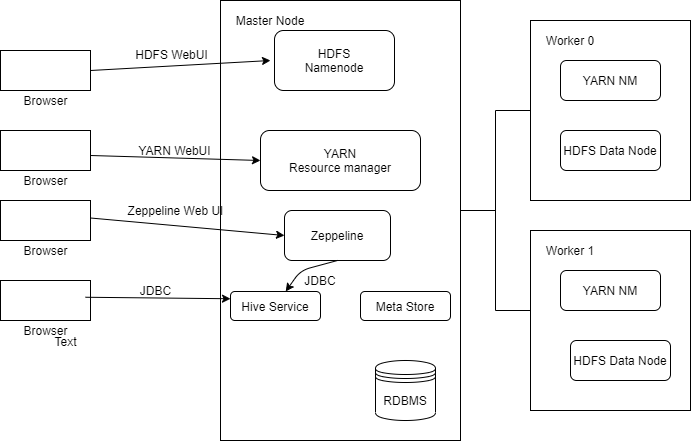

The diagram above was exported from draw.io. Its source (the exported page's mxGraphModel, read from the mxfile embedded in the PNG):
<mxGraphModel dx="1038" dy="548" grid="1" gridSize="10" guides="1" tooltips="1" connect="1" arrows="1" fold="1" page="1" pageScale="1" pageWidth="827" pageHeight="1169" math="0" shadow="0">
  <root>
    <mxCell id="0" />
    <mxCell id="1" parent="0" />
    <mxCell id="qDsh0hY7REjjJ3RPdSRY-36" value="" style="rounded=0;whiteSpace=wrap;html=1;" vertex="1" parent="1">
      <mxGeometry x="300" y="60" width="240" height="440" as="geometry" />
    </mxCell>
    <mxCell id="qDsh0hY7REjjJ3RPdSRY-1" value="" style="rounded=0;whiteSpace=wrap;html=1;" vertex="1" parent="1">
      <mxGeometry x="80" y="110" width="90" height="40" as="geometry" />
    </mxCell>
    <mxCell id="qDsh0hY7REjjJ3RPdSRY-3" value="Browser" style="text;html=1;align=center;verticalAlign=middle;resizable=0;points=[];autosize=1;" vertex="1" parent="1">
      <mxGeometry x="95" y="150" width="60" height="20" as="geometry" />
    </mxCell>
    <mxCell id="qDsh0hY7REjjJ3RPdSRY-4" value="" style="rounded=0;whiteSpace=wrap;html=1;" vertex="1" parent="1">
      <mxGeometry x="80" y="190" width="90" height="40" as="geometry" />
    </mxCell>
    <mxCell id="qDsh0hY7REjjJ3RPdSRY-5" value="Browser" style="text;html=1;align=center;verticalAlign=middle;resizable=0;points=[];autosize=1;" vertex="1" parent="1">
      <mxGeometry x="95" y="230" width="60" height="20" as="geometry" />
    </mxCell>
    <mxCell id="qDsh0hY7REjjJ3RPdSRY-6" value="" style="rounded=0;whiteSpace=wrap;html=1;" vertex="1" parent="1">
      <mxGeometry x="80" y="260" width="90" height="40" as="geometry" />
    </mxCell>
    <mxCell id="qDsh0hY7REjjJ3RPdSRY-7" value="Browser" style="text;html=1;align=center;verticalAlign=middle;resizable=0;points=[];autosize=1;" vertex="1" parent="1">
      <mxGeometry x="95" y="300" width="60" height="20" as="geometry" />
    </mxCell>
    <mxCell id="qDsh0hY7REjjJ3RPdSRY-8" value="" style="rounded=0;whiteSpace=wrap;html=1;" vertex="1" parent="1">
      <mxGeometry x="80" y="340" width="90" height="40" as="geometry" />
    </mxCell>
    <mxCell id="qDsh0hY7REjjJ3RPdSRY-9" value="Browser" style="text;html=1;align=center;verticalAlign=middle;resizable=0;points=[];autosize=1;" vertex="1" parent="1">
      <mxGeometry x="95" y="380" width="60" height="20" as="geometry" />
    </mxCell>
    <mxCell id="qDsh0hY7REjjJ3RPdSRY-10" value="Text" style="text;html=1;align=center;verticalAlign=middle;resizable=0;points=[];autosize=1;" vertex="1" parent="1">
      <mxGeometry x="125" y="391" width="40" height="20" as="geometry" />
    </mxCell>
    <mxCell id="qDsh0hY7REjjJ3RPdSRY-11" value="HDFS&lt;br&gt;Namenode" style="rounded=1;whiteSpace=wrap;html=1;" vertex="1" parent="1">
      <mxGeometry x="354" y="90" width="120" height="60" as="geometry" />
    </mxCell>
    <mxCell id="qDsh0hY7REjjJ3RPdSRY-12" value="YARN&lt;br&gt;Resource manager" style="rounded=1;whiteSpace=wrap;html=1;" vertex="1" parent="1">
      <mxGeometry x="340" y="190" width="160" height="60" as="geometry" />
    </mxCell>
    <mxCell id="qDsh0hY7REjjJ3RPdSRY-13" value="Zeppeline&lt;span style=&quot;color: rgba(0 , 0 , 0 , 0) ; font-family: monospace ; font-size: 0px ; white-space: nowrap&quot;&gt;%3CmxGraphModel%3E%3Croot%3E%3CmxCell%20id%3D%220%22%2F%3E%3CmxCell%20id%3D%221%22%20parent%3D%220%22%2F%3E%3CmxCell%20id%3D%222%22%20value%3D%22%22%20style%3D%22rounded%3D1%3BwhiteSpace%3Dwrap%3Bhtml%3D1%3B%22%20vertex%3D%221%22%20parent%3D%221%22%3E%3CmxGeometry%20x%3D%22354%22%20y%3D%2290%22%20width%3D%22120%22%20height%3D%2260%22%20as%3D%22geometry%22%2F%3E%3C%2FmxCell%3E%3C%2Froot%3E%3C%2FmxGraphModel%3E&lt;/span&gt;" style="rounded=1;whiteSpace=wrap;html=1;" vertex="1" parent="1">
      <mxGeometry x="364" y="270" width="106" height="50" as="geometry" />
    </mxCell>
    <mxCell id="qDsh0hY7REjjJ3RPdSRY-14" value="Hive Service" style="rounded=1;whiteSpace=wrap;html=1;" vertex="1" parent="1">
      <mxGeometry x="310" y="351" width="90" height="29" as="geometry" />
    </mxCell>
    <mxCell id="qDsh0hY7REjjJ3RPdSRY-15" value="Meta Store" style="rounded=1;whiteSpace=wrap;html=1;" vertex="1" parent="1">
      <mxGeometry x="440" y="351" width="90" height="29" as="geometry" />
    </mxCell>
    <mxCell id="qDsh0hY7REjjJ3RPdSRY-16" value="RDBMS" style="shape=datastore;whiteSpace=wrap;html=1;" vertex="1" parent="1">
      <mxGeometry x="455" y="420" width="60" height="60" as="geometry" />
    </mxCell>
    <mxCell id="qDsh0hY7REjjJ3RPdSRY-17" value="" style="verticalLabelPosition=bottom;verticalAlign=top;html=1;shape=mxgraph.basic.rect;fillColor2=none;strokeWidth=1;size=20;indent=5;" vertex="1" parent="1">
      <mxGeometry x="610" y="80" width="160" height="180" as="geometry" />
    </mxCell>
    <mxCell id="qDsh0hY7REjjJ3RPdSRY-18" value="" style="verticalLabelPosition=bottom;verticalAlign=top;html=1;shape=mxgraph.basic.rect;fillColor2=none;strokeWidth=1;size=20;indent=5;" vertex="1" parent="1">
      <mxGeometry x="610" y="290" width="160" height="180" as="geometry" />
    </mxCell>
    <mxCell id="qDsh0hY7REjjJ3RPdSRY-19" value="YARN NM" style="rounded=1;whiteSpace=wrap;html=1;" vertex="1" parent="1">
      <mxGeometry x="640" y="120" width="100" height="40" as="geometry" />
    </mxCell>
    <mxCell id="qDsh0hY7REjjJ3RPdSRY-20" value="HDFS Data Node" style="rounded=1;whiteSpace=wrap;html=1;" vertex="1" parent="1">
      <mxGeometry x="640" y="190" width="100" height="40" as="geometry" />
    </mxCell>
    <mxCell id="qDsh0hY7REjjJ3RPdSRY-21" value="YARN NM" style="rounded=1;whiteSpace=wrap;html=1;" vertex="1" parent="1">
      <mxGeometry x="640" y="330" width="100" height="40" as="geometry" />
    </mxCell>
    <mxCell id="qDsh0hY7REjjJ3RPdSRY-22" value="HDFS Data Node" style="rounded=1;whiteSpace=wrap;html=1;" vertex="1" parent="1">
      <mxGeometry x="650" y="400" width="100" height="40" as="geometry" />
    </mxCell>
    <mxCell id="qDsh0hY7REjjJ3RPdSRY-25" value="Worker 0" style="text;html=1;strokeColor=none;fillColor=none;align=center;verticalAlign=middle;whiteSpace=wrap;rounded=0;" vertex="1" parent="1">
      <mxGeometry x="620" y="90" width="60" height="20" as="geometry" />
    </mxCell>
    <mxCell id="qDsh0hY7REjjJ3RPdSRY-26" value="Worker 1" style="text;html=1;strokeColor=none;fillColor=none;align=center;verticalAlign=middle;whiteSpace=wrap;rounded=0;" vertex="1" parent="1">
      <mxGeometry x="620" y="300" width="60" height="20" as="geometry" />
    </mxCell>
    <mxCell id="qDsh0hY7REjjJ3RPdSRY-27" value="" style="endArrow=classic;html=1;exitX=1;exitY=0.5;exitDx=0;exitDy=0;" edge="1" parent="1" source="qDsh0hY7REjjJ3RPdSRY-1">
      <mxGeometry width="50" height="50" relative="1" as="geometry">
        <mxPoint x="390" y="310" as="sourcePoint" />
        <mxPoint x="350" y="120" as="targetPoint" />
      </mxGeometry>
    </mxCell>
    <mxCell id="qDsh0hY7REjjJ3RPdSRY-28" value="" style="endArrow=classic;html=1;exitX=1;exitY=0.5;exitDx=0;exitDy=0;entryX=0;entryY=0.5;entryDx=0;entryDy=0;" edge="1" parent="1" target="qDsh0hY7REjjJ3RPdSRY-12">
      <mxGeometry width="50" height="50" relative="1" as="geometry">
        <mxPoint x="170" y="215" as="sourcePoint" />
        <mxPoint x="350" y="205" as="targetPoint" />
      </mxGeometry>
    </mxCell>
    <mxCell id="qDsh0hY7REjjJ3RPdSRY-29" value="" style="endArrow=classic;html=1;exitX=1;exitY=0.5;exitDx=0;exitDy=0;entryX=0;entryY=0.5;entryDx=0;entryDy=0;" edge="1" parent="1" target="qDsh0hY7REjjJ3RPdSRY-13">
      <mxGeometry width="50" height="50" relative="1" as="geometry">
        <mxPoint x="170" y="277.5" as="sourcePoint" />
        <mxPoint x="340" y="282.5" as="targetPoint" />
      </mxGeometry>
    </mxCell>
    <mxCell id="qDsh0hY7REjjJ3RPdSRY-30" value="" style="endArrow=classic;html=1;exitX=1;exitY=0.5;exitDx=0;exitDy=0;entryX=0;entryY=0.25;entryDx=0;entryDy=0;" edge="1" parent="1" target="qDsh0hY7REjjJ3RPdSRY-14">
      <mxGeometry width="50" height="50" relative="1" as="geometry">
        <mxPoint x="165" y="356.75" as="sourcePoint" />
        <mxPoint x="359" y="374.25" as="targetPoint" />
      </mxGeometry>
    </mxCell>
    <mxCell id="qDsh0hY7REjjJ3RPdSRY-31" value="HDFS WebUI" style="text;html=1;align=center;verticalAlign=middle;resizable=0;points=[];autosize=1;" vertex="1" parent="1">
      <mxGeometry x="206" y="104" width="90" height="20" as="geometry" />
    </mxCell>
    <mxCell id="qDsh0hY7REjjJ3RPdSRY-32" value="YARN WebUI" style="text;html=1;align=center;verticalAlign=middle;resizable=0;points=[];autosize=1;" vertex="1" parent="1">
      <mxGeometry x="209" y="200" width="90" height="20" as="geometry" />
    </mxCell>
    <mxCell id="qDsh0hY7REjjJ3RPdSRY-33" value="Zeppeline Web UI" style="text;html=1;align=center;verticalAlign=middle;resizable=0;points=[];autosize=1;" vertex="1" parent="1">
      <mxGeometry x="200" y="260" width="110" height="20" as="geometry" />
    </mxCell>
    <mxCell id="qDsh0hY7REjjJ3RPdSRY-34" value="JDBC" style="text;html=1;align=center;verticalAlign=middle;resizable=0;points=[];autosize=1;" vertex="1" parent="1">
      <mxGeometry x="210" y="340" width="50" height="20" as="geometry" />
    </mxCell>
    <mxCell id="qDsh0hY7REjjJ3RPdSRY-37" value="" style="endArrow=classic;html=1;exitX=0.5;exitY=1;exitDx=0;exitDy=0;" edge="1" parent="1" source="qDsh0hY7REjjJ3RPdSRY-13" target="qDsh0hY7REjjJ3RPdSRY-14">
      <mxGeometry width="50" height="50" relative="1" as="geometry">
        <mxPoint x="390" y="300" as="sourcePoint" />
        <mxPoint x="440" y="250" as="targetPoint" />
        <Array as="points">
          <mxPoint x="380" y="330" />
        </Array>
      </mxGeometry>
    </mxCell>
    <mxCell id="qDsh0hY7REjjJ3RPdSRY-38" value="JDBC" style="text;html=1;strokeColor=none;fillColor=none;align=center;verticalAlign=middle;whiteSpace=wrap;rounded=0;" vertex="1" parent="1">
      <mxGeometry x="380" y="330" width="40" height="20" as="geometry" />
    </mxCell>
    <mxCell id="qDsh0hY7REjjJ3RPdSRY-39" value="" style="html=1;shape=mxgraph.flowchart.annotation_2;align=left;labelPosition=right;" vertex="1" parent="1">
      <mxGeometry x="540" y="170" width="70" height="200" as="geometry" />
    </mxCell>
    <mxCell id="qDsh0hY7REjjJ3RPdSRY-40" value="Master Node" style="text;html=1;strokeColor=none;fillColor=none;align=center;verticalAlign=middle;whiteSpace=wrap;rounded=0;" vertex="1" parent="1">
      <mxGeometry x="310" y="70" width="80" height="20" as="geometry" />
    </mxCell>
  </root>
</mxGraphModel>